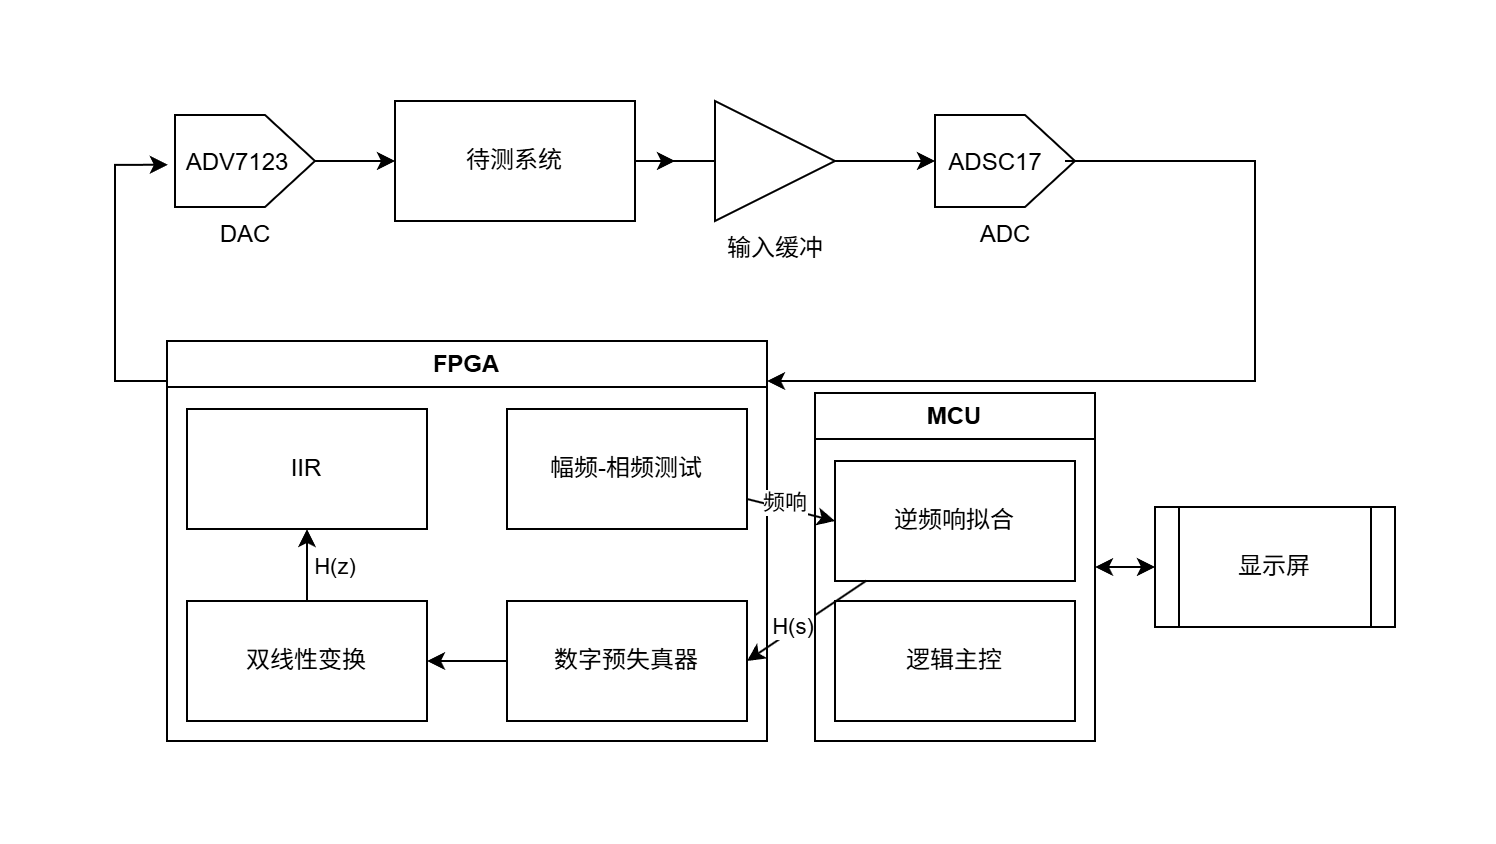

The diagram above was exported from draw.io. Its source (the exported page's mxGraphModel, read from the mxfile embedded in the PNG):
<mxGraphModel dx="1723" dy="1002" grid="1" gridSize="10" guides="1" tooltips="1" connect="1" arrows="1" fold="1" page="1" pageScale="1" pageWidth="1169" pageHeight="827" math="0" shadow="0">
  <root>
    <mxCell id="0" />
    <mxCell id="1" parent="0" />
    <mxCell id="e4ktc7XYV7qrtuV37kAz-1" value="FPGA" style="swimlane;whiteSpace=wrap;html=1;" vertex="1" parent="1">
      <mxGeometry x="336" y="400" width="300" height="200" as="geometry" />
    </mxCell>
    <mxCell id="UlzZF1e0Nexuhl7ebQDG-5" style="edgeStyle=orthogonalEdgeStyle;rounded=0;orthogonalLoop=1;jettySize=auto;html=1;entryX=1;entryY=0.5;entryDx=0;entryDy=0;" edge="1" parent="e4ktc7XYV7qrtuV37kAz-1" source="e4ktc7XYV7qrtuV37kAz-8" target="e4ktc7XYV7qrtuV37kAz-7">
      <mxGeometry relative="1" as="geometry" />
    </mxCell>
    <mxCell id="UlzZF1e0Nexuhl7ebQDG-13" value="H(z)" style="edgeLabel;html=1;align=center;verticalAlign=middle;resizable=0;points=[];" vertex="1" connectable="0" parent="UlzZF1e0Nexuhl7ebQDG-5">
      <mxGeometry x="-0.2722" y="-3" relative="1" as="geometry">
        <mxPoint x="-72" y="-44" as="offset" />
      </mxGeometry>
    </mxCell>
    <mxCell id="e4ktc7XYV7qrtuV37kAz-8" value="数字预失真器" style="whiteSpace=wrap;html=1;" vertex="1" parent="e4ktc7XYV7qrtuV37kAz-1">
      <mxGeometry x="170" y="130" width="120" height="60" as="geometry" />
    </mxCell>
    <mxCell id="e4ktc7XYV7qrtuV37kAz-17" value="幅频-相频测试" style="whiteSpace=wrap;html=1;" vertex="1" parent="e4ktc7XYV7qrtuV37kAz-1">
      <mxGeometry x="170" y="34" width="120" height="60" as="geometry" />
    </mxCell>
    <mxCell id="UlzZF1e0Nexuhl7ebQDG-1" value="IIR" style="whiteSpace=wrap;html=1;" vertex="1" parent="e4ktc7XYV7qrtuV37kAz-1">
      <mxGeometry x="10" y="34" width="120" height="60" as="geometry" />
    </mxCell>
    <mxCell id="UlzZF1e0Nexuhl7ebQDG-6" style="edgeStyle=orthogonalEdgeStyle;rounded=0;orthogonalLoop=1;jettySize=auto;html=1;entryX=0.5;entryY=1;entryDx=0;entryDy=0;" edge="1" parent="e4ktc7XYV7qrtuV37kAz-1" source="e4ktc7XYV7qrtuV37kAz-7" target="UlzZF1e0Nexuhl7ebQDG-1">
      <mxGeometry relative="1" as="geometry" />
    </mxCell>
    <mxCell id="e4ktc7XYV7qrtuV37kAz-7" value="双线性变换" style="whiteSpace=wrap;html=1;" vertex="1" parent="e4ktc7XYV7qrtuV37kAz-1">
      <mxGeometry x="10" y="130" width="120" height="60" as="geometry" />
    </mxCell>
    <mxCell id="e4ktc7XYV7qrtuV37kAz-29" style="edgeStyle=orthogonalEdgeStyle;rounded=0;orthogonalLoop=1;jettySize=auto;html=1;entryX=0;entryY=0.5;entryDx=0;entryDy=0;startArrow=classic;startFill=1;" edge="1" parent="1" source="e4ktc7XYV7qrtuV37kAz-2" target="e4ktc7XYV7qrtuV37kAz-5">
      <mxGeometry relative="1" as="geometry" />
    </mxCell>
    <mxCell id="e4ktc7XYV7qrtuV37kAz-2" value="MCU" style="swimlane;whiteSpace=wrap;html=1;" vertex="1" parent="1">
      <mxGeometry x="660" y="426" width="140" height="174" as="geometry" />
    </mxCell>
    <mxCell id="e4ktc7XYV7qrtuV37kAz-6" value="逆频响拟合" style="whiteSpace=wrap;html=1;" vertex="1" parent="e4ktc7XYV7qrtuV37kAz-2">
      <mxGeometry x="10" y="34" width="120" height="60" as="geometry" />
    </mxCell>
    <mxCell id="e4ktc7XYV7qrtuV37kAz-18" value="逻辑主控" style="whiteSpace=wrap;html=1;" vertex="1" parent="e4ktc7XYV7qrtuV37kAz-2">
      <mxGeometry x="10" y="104" width="120" height="60" as="geometry" />
    </mxCell>
    <mxCell id="e4ktc7XYV7qrtuV37kAz-5" value="显示屏" style="shape=process;whiteSpace=wrap;html=1;backgroundOutline=1;" vertex="1" parent="1">
      <mxGeometry x="830" y="483" width="120" height="60" as="geometry" />
    </mxCell>
    <mxCell id="e4ktc7XYV7qrtuV37kAz-10" value="输入缓冲" style="verticalLabelPosition=bottom;shadow=0;dashed=0;align=center;html=1;verticalAlign=top;shape=mxgraph.electrical.logic_gates.buffer2;" vertex="1" parent="1">
      <mxGeometry x="590" y="280" width="100" height="60" as="geometry" />
    </mxCell>
    <mxCell id="e4ktc7XYV7qrtuV37kAz-15" value="ADC" style="verticalLabelPosition=bottom;shadow=0;dashed=0;align=center;html=1;verticalAlign=top;shape=mxgraph.electrical.abstract.dac;direction=east;" vertex="1" parent="1">
      <mxGeometry x="720" y="287" width="70" height="46" as="geometry" />
    </mxCell>
    <mxCell id="e4ktc7XYV7qrtuV37kAz-21" style="edgeStyle=orthogonalEdgeStyle;rounded=0;orthogonalLoop=1;jettySize=auto;html=1;entryX=0;entryY=0.5;entryDx=0;entryDy=0;" edge="1" parent="1" source="e4ktc7XYV7qrtuV37kAz-13" target="e4ktc7XYV7qrtuV37kAz-16">
      <mxGeometry relative="1" as="geometry" />
    </mxCell>
    <mxCell id="e4ktc7XYV7qrtuV37kAz-13" value="DAC" style="verticalLabelPosition=bottom;shadow=0;dashed=0;align=center;html=1;verticalAlign=top;shape=mxgraph.electrical.abstract.dac;" vertex="1" parent="1">
      <mxGeometry x="340" y="287" width="70" height="46" as="geometry" />
    </mxCell>
    <mxCell id="e4ktc7XYV7qrtuV37kAz-23" style="edgeStyle=orthogonalEdgeStyle;rounded=0;orthogonalLoop=1;jettySize=auto;html=1;" edge="1" parent="1" source="e4ktc7XYV7qrtuV37kAz-16" target="e4ktc7XYV7qrtuV37kAz-10">
      <mxGeometry relative="1" as="geometry" />
    </mxCell>
    <mxCell id="e4ktc7XYV7qrtuV37kAz-16" value="待测系统" style="whiteSpace=wrap;html=1;" vertex="1" parent="1">
      <mxGeometry x="450" y="280" width="120" height="60" as="geometry" />
    </mxCell>
    <mxCell id="e4ktc7XYV7qrtuV37kAz-24" style="edgeStyle=orthogonalEdgeStyle;rounded=0;orthogonalLoop=1;jettySize=auto;html=1;entryX=0;entryY=0.5;entryDx=0;entryDy=0;entryPerimeter=0;" edge="1" parent="1" source="e4ktc7XYV7qrtuV37kAz-10" target="e4ktc7XYV7qrtuV37kAz-15">
      <mxGeometry relative="1" as="geometry" />
    </mxCell>
    <mxCell id="e4ktc7XYV7qrtuV37kAz-30" value="ADSC17" style="text;html=1;align=center;verticalAlign=middle;resizable=0;points=[];autosize=1;strokeColor=none;fillColor=none;" vertex="1" parent="1">
      <mxGeometry x="715" y="296" width="70" height="30" as="geometry" />
    </mxCell>
    <mxCell id="e4ktc7XYV7qrtuV37kAz-31" value="ADV7123" style="text;html=1;align=center;verticalAlign=middle;resizable=0;points=[];autosize=1;strokeColor=none;fillColor=none;" vertex="1" parent="1">
      <mxGeometry x="336" y="296" width="70" height="30" as="geometry" />
    </mxCell>
    <mxCell id="UlzZF1e0Nexuhl7ebQDG-3" style="rounded=0;orthogonalLoop=1;jettySize=auto;html=1;entryX=0;entryY=0.5;entryDx=0;entryDy=0;" edge="1" parent="1" source="e4ktc7XYV7qrtuV37kAz-17" target="e4ktc7XYV7qrtuV37kAz-6">
      <mxGeometry relative="1" as="geometry" />
    </mxCell>
    <mxCell id="UlzZF1e0Nexuhl7ebQDG-11" value="频响" style="edgeLabel;html=1;align=center;verticalAlign=middle;resizable=0;points=[];" vertex="1" connectable="0" parent="UlzZF1e0Nexuhl7ebQDG-3">
      <mxGeometry x="-0.1836" y="3" relative="1" as="geometry">
        <mxPoint as="offset" />
      </mxGeometry>
    </mxCell>
    <mxCell id="UlzZF1e0Nexuhl7ebQDG-7" style="rounded=0;orthogonalLoop=1;jettySize=auto;html=1;entryX=1;entryY=0.5;entryDx=0;entryDy=0;" edge="1" parent="1" source="e4ktc7XYV7qrtuV37kAz-6" target="e4ktc7XYV7qrtuV37kAz-8">
      <mxGeometry relative="1" as="geometry" />
    </mxCell>
    <mxCell id="UlzZF1e0Nexuhl7ebQDG-12" value="H(s)" style="edgeLabel;html=1;align=center;verticalAlign=middle;resizable=0;points=[];" vertex="1" connectable="0" parent="UlzZF1e0Nexuhl7ebQDG-7">
      <mxGeometry x="0.2772" y="3" relative="1" as="geometry">
        <mxPoint y="-5" as="offset" />
      </mxGeometry>
    </mxCell>
    <mxCell id="UlzZF1e0Nexuhl7ebQDG-8" style="edgeStyle=orthogonalEdgeStyle;rounded=0;orthogonalLoop=1;jettySize=auto;html=1;entryX=0.006;entryY=0.53;entryDx=0;entryDy=0;entryPerimeter=0;" edge="1" parent="1" source="e4ktc7XYV7qrtuV37kAz-1" target="e4ktc7XYV7qrtuV37kAz-31">
      <mxGeometry relative="1" as="geometry">
        <Array as="points">
          <mxPoint x="310" y="420" />
          <mxPoint x="310" y="312" />
        </Array>
      </mxGeometry>
    </mxCell>
    <mxCell id="UlzZF1e0Nexuhl7ebQDG-10" style="edgeStyle=orthogonalEdgeStyle;rounded=0;orthogonalLoop=1;jettySize=auto;html=1;entryX=1;entryY=0.1;entryDx=0;entryDy=0;entryPerimeter=0;" edge="1" parent="1" source="e4ktc7XYV7qrtuV37kAz-30" target="e4ktc7XYV7qrtuV37kAz-1">
      <mxGeometry relative="1" as="geometry">
        <Array as="points">
          <mxPoint x="880" y="310" />
          <mxPoint x="880" y="420" />
        </Array>
      </mxGeometry>
    </mxCell>
  </root>
</mxGraphModel>